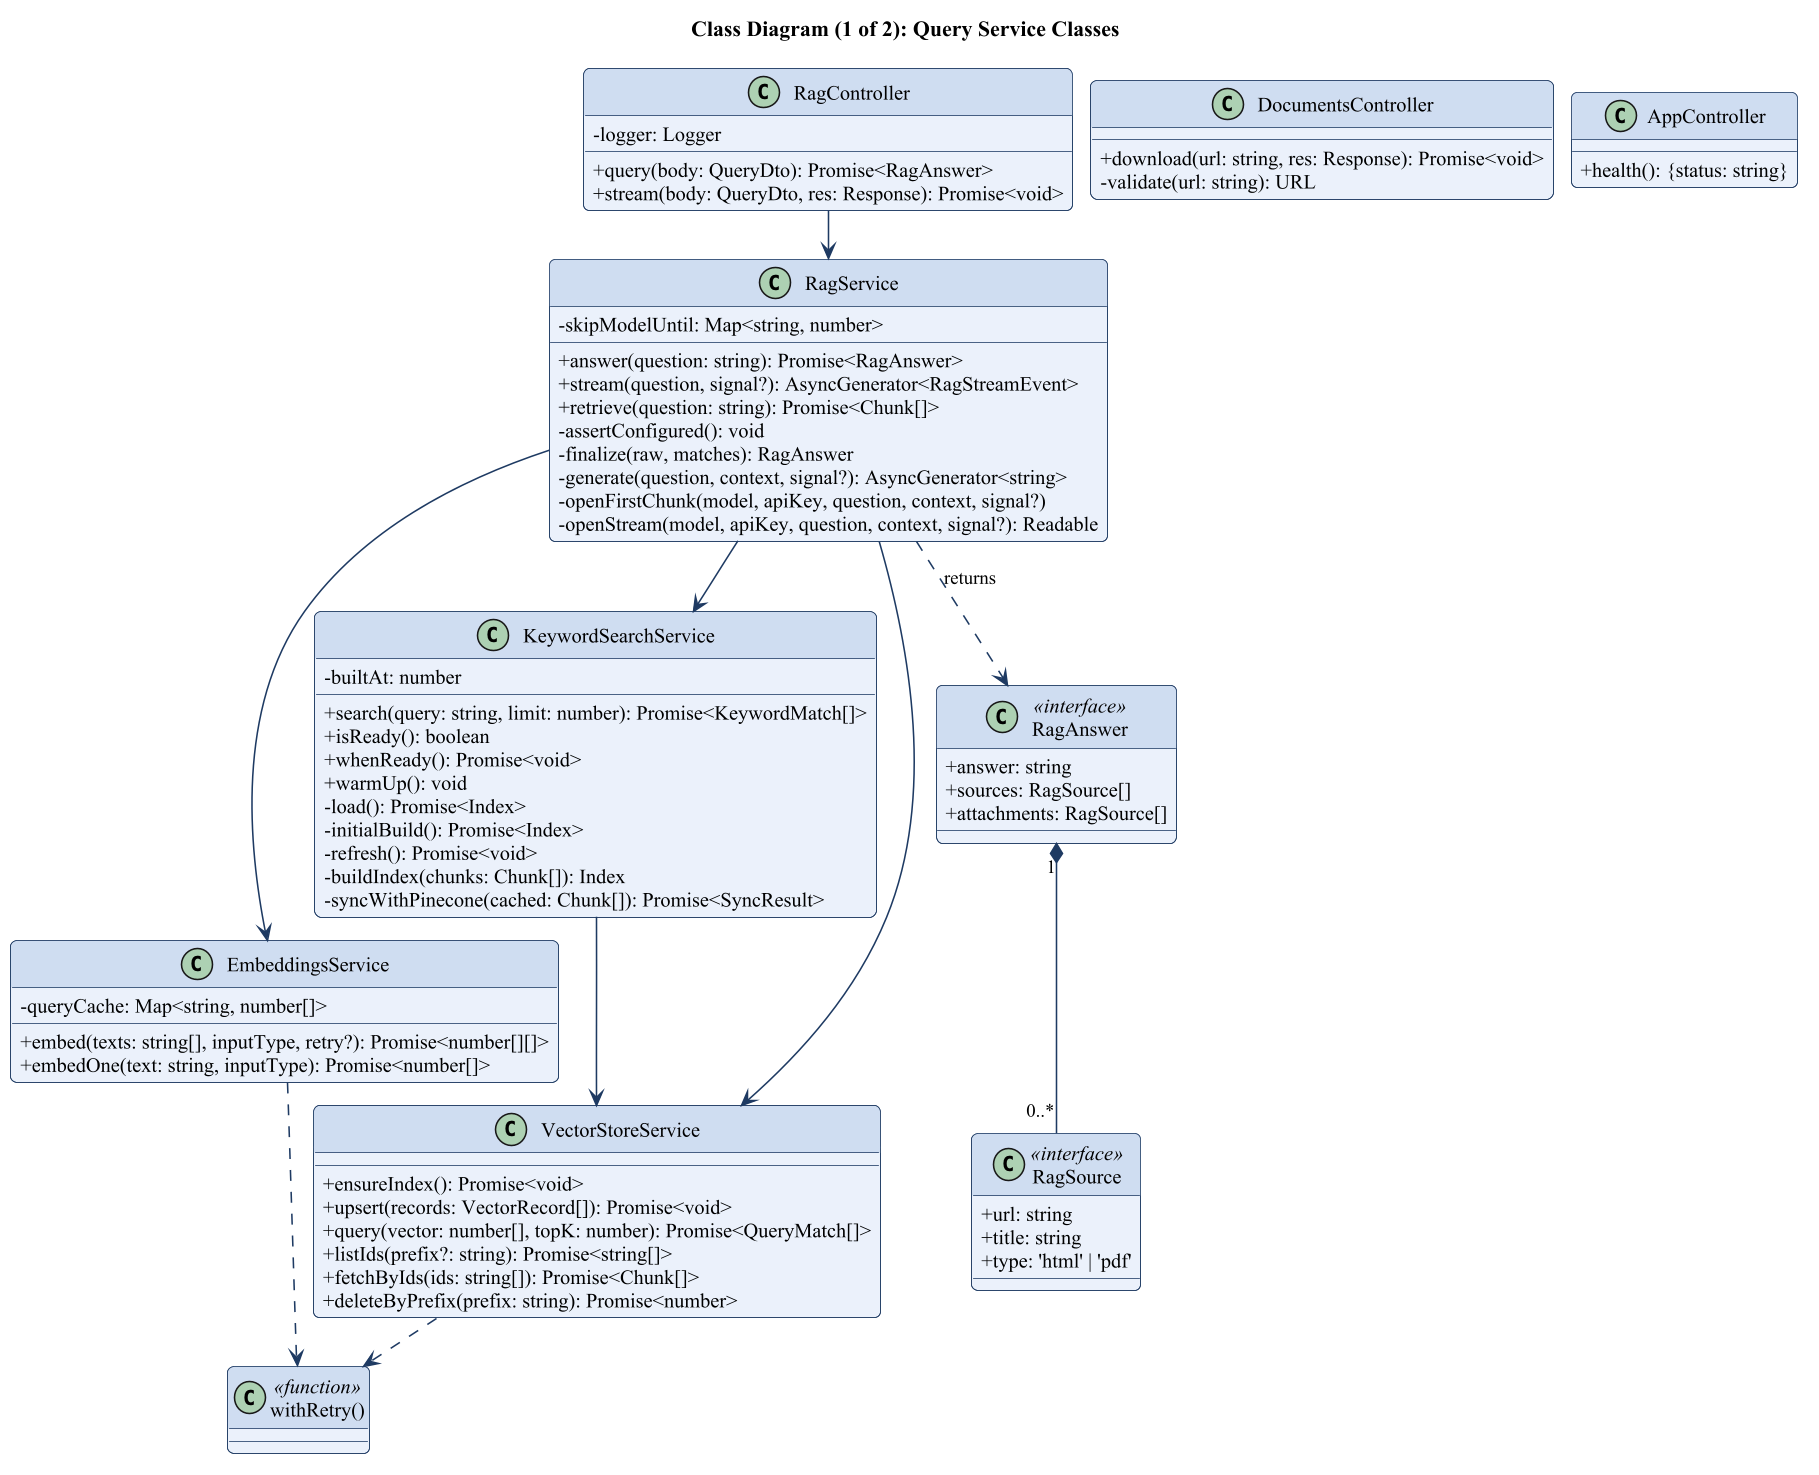

The diagram above was rendered by PlantUML. Its source (embedded in the PNG):
@startuml
!include common.iuml
skinparam classAttributeIconSize 0
skinparam class {
  BackgroundColor #eaf1fb
  BorderColor #1f3b63
  HeaderBackgroundColor #cfdcf0
}
skinparam nodesep 12
skinparam ranksep 30
title Class Diagram (1 of 2): Query Service Classes

class RagController {
  -logger: Logger
  +query(body: QueryDto): Promise<RagAnswer>
  +stream(body: QueryDto, res: Response): Promise<void>
}

class DocumentsController {
  +download(url: string, res: Response): Promise<void>
  -validate(url: string): URL
}

class AppController {
  +health(): {status: string}
}

class RagService {
  -skipModelUntil: Map<string, number>
  +answer(question: string): Promise<RagAnswer>
  +stream(question, signal?): AsyncGenerator<RagStreamEvent>
  +retrieve(question: string): Promise<Chunk[]>
  -assertConfigured(): void
  -finalize(raw, matches): RagAnswer
  -generate(question, context, signal?): AsyncGenerator<string>
  -openFirstChunk(model, apiKey, question, context, signal?)
  -openStream(model, apiKey, question, context, signal?): Readable
}

class KeywordSearchService {
  -builtAt: number
  +search(query: string, limit: number): Promise<KeywordMatch[]>
  +isReady(): boolean
  +whenReady(): Promise<void>
  +warmUp(): void
  -load(): Promise<Index>
  -initialBuild(): Promise<Index>
  -refresh(): Promise<void>
  -buildIndex(chunks: Chunk[]): Index
  -syncWithPinecone(cached: Chunk[]): Promise<SyncResult>
}

class EmbeddingsService {
  -queryCache: Map<string, number[]>
  +embed(texts: string[], inputType, retry?): Promise<number[][]>
  +embedOne(text: string, inputType): Promise<number[]>
}

class VectorStoreService {
  +ensureIndex(): Promise<void>
  +upsert(records: VectorRecord[]): Promise<void>
  +query(vector: number[], topK: number): Promise<QueryMatch[]>
  +listIds(prefix?: string): Promise<string[]>
  +fetchByIds(ids: string[]): Promise<Chunk[]>
  +deleteByPrefix(prefix: string): Promise<number>
}

class RagAnswer <<interface>> {
  +answer: string
  +sources: RagSource[]
  +attachments: RagSource[]
}

class RagSource <<interface>> {
  +url: string
  +title: string
  +type: 'html' | 'pdf'
}
class "withRetry()" as WR <<function>>
RagController --> RagService
RagService --> EmbeddingsService
RagService --> VectorStoreService
RagService --> KeywordSearchService
KeywordSearchService --> VectorStoreService
RagService ..> RagAnswer : returns
RagAnswer "1" *-- "0..*" RagSource
EmbeddingsService ..> WR
VectorStoreService ..> WR
@enduml